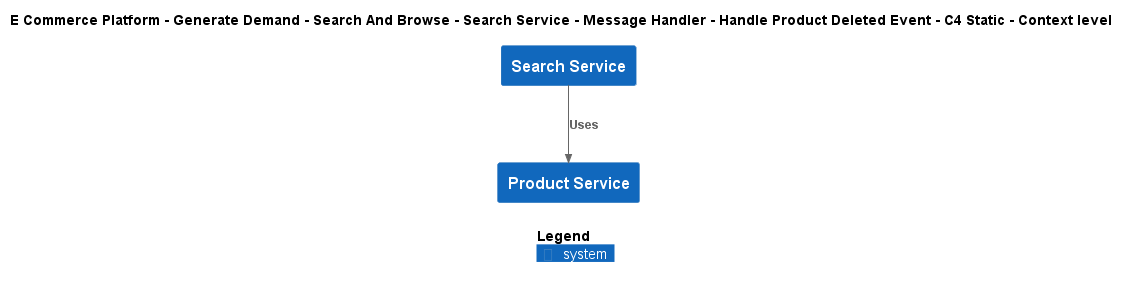

The diagram above was rendered by PlantUML. Its source (embedded in the PNG):
@startuml
!include ..\..\..\..\..\..\..\..\..\.c4s\C4_Context.puml

AddElementTag("c4interflow:lifecycle:new", $bgColor=green, $fontColor=#ffffff, $borderColor=green, $shadowing="False")
AddElementTag("c4interflow:lifecycle:changed", $bgColor=orange, $fontColor=#ffffff, $borderColor=orange, $shadowing="False")
AddElementTag("c4interflow:lifecycle:removed", $bgColor=red, $fontColor=#ffffff, $borderColor=red, $shadowing="False")

AddRelTag("c4interflow:lifecycle:new", $textColor=green, $lineColor=green)
AddRelTag("c4interflow:lifecycle:changed", $textColor=orange, $lineColor=orange)
AddRelTag("c4interflow:lifecycle:removed", $textColor=red, $lineColor=red)

SHOW_PERSON_PORTRAIT()
LAYOUT_TOP_DOWN()

skinparam linetype polyline

title E Commerce Platform - Generate Demand - Search And Browse - Search Service - Message Handler - Handle Product Deleted Event - C4 Static - Context level

System(ECommercePlatform.GenerateDemand.SearchAndBrowse.SoftwareSystems.SearchService, "Search Service", "")
System(ECommercePlatform.CreateProduct.ProductInformationManagement.SoftwareSystems.ProductService, "Product Service", "")

Rel(ECommercePlatform.GenerateDemand.SearchAndBrowse.SoftwareSystems.SearchService, ECommercePlatform.CreateProduct.ProductInformationManagement.SoftwareSystems.ProductService, "Uses")


SHOW_LEGEND()
@enduml